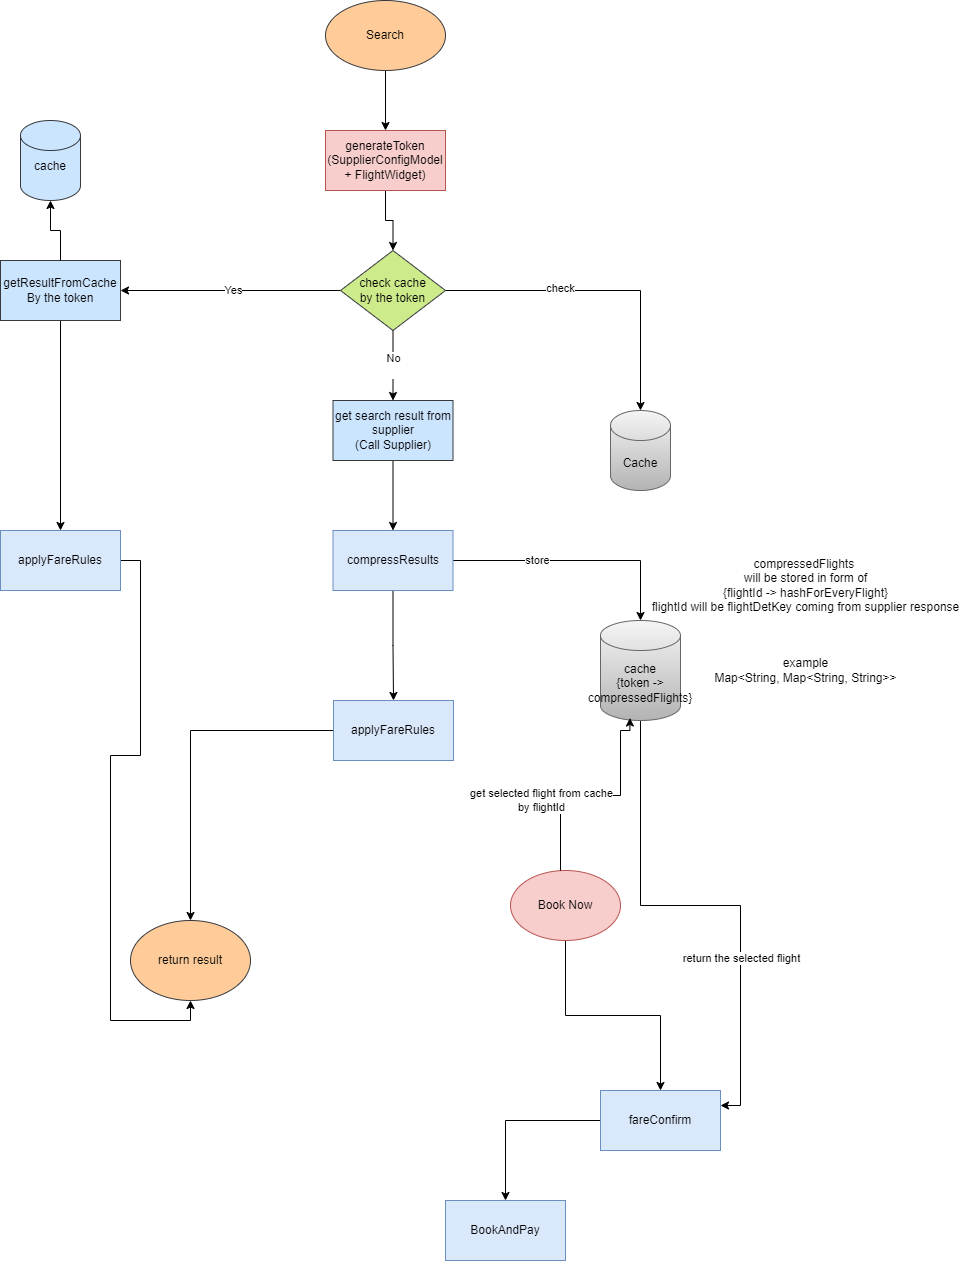

The diagram above was exported from draw.io. Its source (the exported page's mxGraphModel, read from the mxfile embedded in the PNG):
<mxGraphModel dx="1195" dy="703" grid="1" gridSize="10" guides="1" tooltips="1" connect="1" arrows="1" fold="1" page="1" pageScale="1" pageWidth="850" pageHeight="1100" math="0" shadow="0">
  <root>
    <mxCell id="0" />
    <mxCell id="1" parent="0" />
    <mxCell id="BimTnnthRUIB0sVZmxp6-2" style="edgeStyle=orthogonalEdgeStyle;rounded=0;orthogonalLoop=1;jettySize=auto;html=1;" edge="1" parent="1" source="YoPB2l0MkMYHeiPFgM3L-1" target="YoPB2l0MkMYHeiPFgM3L-4">
      <mxGeometry relative="1" as="geometry" />
    </mxCell>
    <mxCell id="YoPB2l0MkMYHeiPFgM3L-1" value="Search" style="ellipse;whiteSpace=wrap;html=1;fillColor=#ffcc99;strokeColor=#36393d;" parent="1" vertex="1">
      <mxGeometry x="395" y="20" width="120" height="70" as="geometry" />
    </mxCell>
    <mxCell id="BimTnnthRUIB0sVZmxp6-3" style="edgeStyle=orthogonalEdgeStyle;rounded=0;orthogonalLoop=1;jettySize=auto;html=1;" edge="1" parent="1" source="YoPB2l0MkMYHeiPFgM3L-4" target="YoPB2l0MkMYHeiPFgM3L-10">
      <mxGeometry relative="1" as="geometry" />
    </mxCell>
    <mxCell id="YoPB2l0MkMYHeiPFgM3L-4" value="generateToken&lt;br&gt;(SupplierConfigModel + FlightWidget)" style="rounded=0;whiteSpace=wrap;html=1;fillColor=#f8cecc;strokeColor=#b85450;" parent="1" vertex="1">
      <mxGeometry x="395" y="150" width="120" height="60" as="geometry" />
    </mxCell>
    <mxCell id="YoPB2l0MkMYHeiPFgM3L-12" style="edgeStyle=orthogonalEdgeStyle;rounded=0;orthogonalLoop=1;jettySize=auto;html=1;" parent="1" source="YoPB2l0MkMYHeiPFgM3L-10" target="YoPB2l0MkMYHeiPFgM3L-11" edge="1">
      <mxGeometry relative="1" as="geometry" />
    </mxCell>
    <mxCell id="YoPB2l0MkMYHeiPFgM3L-33" value="check" style="edgeLabel;html=1;align=center;verticalAlign=middle;resizable=0;points=[];" parent="YoPB2l0MkMYHeiPFgM3L-12" vertex="1" connectable="0">
      <mxGeometry x="0.0476" y="2" relative="1" as="geometry">
        <mxPoint x="-50" as="offset" />
      </mxGeometry>
    </mxCell>
    <mxCell id="YoPB2l0MkMYHeiPFgM3L-15" style="edgeStyle=orthogonalEdgeStyle;rounded=0;orthogonalLoop=1;jettySize=auto;html=1;entryX=1;entryY=0.5;entryDx=0;entryDy=0;" parent="1" source="YoPB2l0MkMYHeiPFgM3L-10" target="YoPB2l0MkMYHeiPFgM3L-13" edge="1">
      <mxGeometry relative="1" as="geometry" />
    </mxCell>
    <mxCell id="YoPB2l0MkMYHeiPFgM3L-16" value="Yes" style="edgeLabel;html=1;align=center;verticalAlign=middle;resizable=0;points=[];" parent="YoPB2l0MkMYHeiPFgM3L-15" vertex="1" connectable="0">
      <mxGeometry x="-0.0213" relative="1" as="geometry">
        <mxPoint as="offset" />
      </mxGeometry>
    </mxCell>
    <mxCell id="YoPB2l0MkMYHeiPFgM3L-19" style="edgeStyle=orthogonalEdgeStyle;rounded=0;orthogonalLoop=1;jettySize=auto;html=1;" parent="1" source="YoPB2l0MkMYHeiPFgM3L-10" target="YoPB2l0MkMYHeiPFgM3L-14" edge="1">
      <mxGeometry relative="1" as="geometry" />
    </mxCell>
    <mxCell id="YoPB2l0MkMYHeiPFgM3L-20" value="No&lt;div&gt;&lt;br&gt;&lt;/div&gt;" style="edgeLabel;html=1;align=center;verticalAlign=middle;resizable=0;points=[];" parent="YoPB2l0MkMYHeiPFgM3L-19" vertex="1" connectable="0">
      <mxGeometry x="-0.1556" relative="1" as="geometry">
        <mxPoint y="5" as="offset" />
      </mxGeometry>
    </mxCell>
    <mxCell id="YoPB2l0MkMYHeiPFgM3L-10" value="check cache&lt;br&gt;by the token" style="rhombus;whiteSpace=wrap;html=1;fillColor=#cdeb8b;strokeColor=#36393d;" parent="1" vertex="1">
      <mxGeometry x="410" y="270" width="105" height="80" as="geometry" />
    </mxCell>
    <mxCell id="YoPB2l0MkMYHeiPFgM3L-11" value="Cache" style="shape=cylinder3;whiteSpace=wrap;html=1;boundedLbl=1;backgroundOutline=1;size=15;fillColor=#f5f5f5;strokeColor=#666666;gradientColor=#b3b3b3;" parent="1" vertex="1">
      <mxGeometry x="680" y="430" width="60" height="80" as="geometry" />
    </mxCell>
    <mxCell id="BimTnnthRUIB0sVZmxp6-29" style="edgeStyle=orthogonalEdgeStyle;rounded=0;orthogonalLoop=1;jettySize=auto;html=1;" edge="1" parent="1" source="YoPB2l0MkMYHeiPFgM3L-13" target="BimTnnthRUIB0sVZmxp6-7">
      <mxGeometry relative="1" as="geometry" />
    </mxCell>
    <mxCell id="YoPB2l0MkMYHeiPFgM3L-13" value="getResultFromCache&lt;br&gt;By the token" style="rounded=0;whiteSpace=wrap;html=1;fillColor=#cce5ff;strokeColor=#36393d;" parent="1" vertex="1">
      <mxGeometry x="70" y="280" width="120" height="60" as="geometry" />
    </mxCell>
    <mxCell id="BimTnnthRUIB0sVZmxp6-15" style="edgeStyle=orthogonalEdgeStyle;rounded=0;orthogonalLoop=1;jettySize=auto;html=1;" edge="1" parent="1" source="YoPB2l0MkMYHeiPFgM3L-14" target="BimTnnthRUIB0sVZmxp6-14">
      <mxGeometry relative="1" as="geometry" />
    </mxCell>
    <mxCell id="YoPB2l0MkMYHeiPFgM3L-14" value="get search result from supplier&lt;br&gt;(Call Supplier)" style="rounded=0;whiteSpace=wrap;html=1;fillColor=#cce5ff;strokeColor=#36393d;" parent="1" vertex="1">
      <mxGeometry x="402.5" y="420" width="120" height="60" as="geometry" />
    </mxCell>
    <mxCell id="YoPB2l0MkMYHeiPFgM3L-17" value="cache&lt;div&gt;&lt;br&gt;&lt;/div&gt;" style="shape=cylinder3;whiteSpace=wrap;html=1;boundedLbl=1;backgroundOutline=1;size=15;fillColor=#cce5ff;strokeColor=#36393d;" parent="1" vertex="1">
      <mxGeometry x="90" y="140" width="60" height="80" as="geometry" />
    </mxCell>
    <mxCell id="BimTnnthRUIB0sVZmxp6-25" style="edgeStyle=orthogonalEdgeStyle;rounded=0;orthogonalLoop=1;jettySize=auto;html=1;entryX=1;entryY=0.25;entryDx=0;entryDy=0;" edge="1" parent="1" source="YoPB2l0MkMYHeiPFgM3L-22" target="XQOrJ4BDjvDeq3HazZZE-4">
      <mxGeometry relative="1" as="geometry" />
    </mxCell>
    <mxCell id="BimTnnthRUIB0sVZmxp6-26" value="return the selected flight" style="edgeLabel;html=1;align=center;verticalAlign=middle;resizable=0;points=[];" vertex="1" connectable="0" parent="BimTnnthRUIB0sVZmxp6-25">
      <mxGeometry x="0.3379" y="1" relative="1" as="geometry">
        <mxPoint as="offset" />
      </mxGeometry>
    </mxCell>
    <mxCell id="YoPB2l0MkMYHeiPFgM3L-22" value="cache&lt;br&gt;{token -&amp;gt; compressedFlights}" style="shape=cylinder3;whiteSpace=wrap;html=1;boundedLbl=1;backgroundOutline=1;size=15;fillColor=#f5f5f5;strokeColor=#666666;gradientColor=#b3b3b3;" parent="1" vertex="1">
      <mxGeometry x="670" y="640" width="80" height="100" as="geometry" />
    </mxCell>
    <mxCell id="YoPB2l0MkMYHeiPFgM3L-30" value="return result" style="ellipse;whiteSpace=wrap;html=1;fillColor=#ffcc99;strokeColor=#36393d;" parent="1" vertex="1">
      <mxGeometry x="200" y="940" width="120" height="80" as="geometry" />
    </mxCell>
    <mxCell id="XQOrJ4BDjvDeq3HazZZE-5" style="edgeStyle=orthogonalEdgeStyle;rounded=0;orthogonalLoop=1;jettySize=auto;html=1;entryX=0.5;entryY=0;entryDx=0;entryDy=0;" parent="1" source="XQOrJ4BDjvDeq3HazZZE-1" target="XQOrJ4BDjvDeq3HazZZE-4" edge="1">
      <mxGeometry relative="1" as="geometry" />
    </mxCell>
    <mxCell id="XQOrJ4BDjvDeq3HazZZE-1" value="Book Now" style="ellipse;whiteSpace=wrap;html=1;fillColor=#f8cecc;strokeColor=#b85450;" parent="1" vertex="1">
      <mxGeometry x="580" y="890" width="110" height="70" as="geometry" />
    </mxCell>
    <mxCell id="XQOrJ4BDjvDeq3HazZZE-2" style="edgeStyle=orthogonalEdgeStyle;rounded=0;orthogonalLoop=1;jettySize=auto;html=1;entryX=0.367;entryY=0.975;entryDx=0;entryDy=0;entryPerimeter=0;" parent="1" source="XQOrJ4BDjvDeq3HazZZE-1" target="YoPB2l0MkMYHeiPFgM3L-22" edge="1">
      <mxGeometry relative="1" as="geometry">
        <Array as="points">
          <mxPoint x="630" y="815" />
          <mxPoint x="690" y="815" />
          <mxPoint x="690" y="750" />
          <mxPoint x="699" y="750" />
        </Array>
      </mxGeometry>
    </mxCell>
    <mxCell id="XQOrJ4BDjvDeq3HazZZE-3" value="get selected flight from cache&lt;br&gt;by flightId" style="edgeLabel;html=1;align=center;verticalAlign=middle;resizable=0;points=[];" parent="XQOrJ4BDjvDeq3HazZZE-2" vertex="1" connectable="0">
      <mxGeometry x="0.1603" y="3" relative="1" as="geometry">
        <mxPoint x="-73" y="8" as="offset" />
      </mxGeometry>
    </mxCell>
    <mxCell id="XQOrJ4BDjvDeq3HazZZE-7" style="edgeStyle=orthogonalEdgeStyle;rounded=0;orthogonalLoop=1;jettySize=auto;html=1;entryX=0.5;entryY=0;entryDx=0;entryDy=0;" parent="1" source="XQOrJ4BDjvDeq3HazZZE-4" target="XQOrJ4BDjvDeq3HazZZE-6" edge="1">
      <mxGeometry relative="1" as="geometry" />
    </mxCell>
    <mxCell id="XQOrJ4BDjvDeq3HazZZE-4" value="fareConfirm" style="rounded=0;whiteSpace=wrap;html=1;fillColor=#dae8fc;strokeColor=#6c8ebf;" parent="1" vertex="1">
      <mxGeometry x="670" y="1110" width="120" height="60" as="geometry" />
    </mxCell>
    <mxCell id="XQOrJ4BDjvDeq3HazZZE-6" value="BookAndPay" style="rounded=0;whiteSpace=wrap;html=1;fillColor=#dae8fc;strokeColor=#6c8ebf;" parent="1" vertex="1">
      <mxGeometry x="515" y="1220" width="120" height="60" as="geometry" />
    </mxCell>
    <mxCell id="BimTnnthRUIB0sVZmxp6-13" style="edgeStyle=orthogonalEdgeStyle;rounded=0;orthogonalLoop=1;jettySize=auto;html=1;entryX=0.5;entryY=1;entryDx=0;entryDy=0;" edge="1" parent="1" source="BimTnnthRUIB0sVZmxp6-7" target="YoPB2l0MkMYHeiPFgM3L-30">
      <mxGeometry relative="1" as="geometry" />
    </mxCell>
    <mxCell id="BimTnnthRUIB0sVZmxp6-7" value="applyFareRules" style="rounded=0;whiteSpace=wrap;html=1;fillColor=#dae8fc;strokeColor=#6c8ebf;" vertex="1" parent="1">
      <mxGeometry x="70" y="550" width="120" height="60" as="geometry" />
    </mxCell>
    <mxCell id="BimTnnthRUIB0sVZmxp6-17" style="edgeStyle=orthogonalEdgeStyle;rounded=0;orthogonalLoop=1;jettySize=auto;html=1;" edge="1" parent="1" source="BimTnnthRUIB0sVZmxp6-14" target="YoPB2l0MkMYHeiPFgM3L-22">
      <mxGeometry relative="1" as="geometry" />
    </mxCell>
    <mxCell id="BimTnnthRUIB0sVZmxp6-18" value="store" style="edgeLabel;html=1;align=center;verticalAlign=middle;resizable=0;points=[];" vertex="1" connectable="0" parent="BimTnnthRUIB0sVZmxp6-17">
      <mxGeometry x="-0.3165" relative="1" as="geometry">
        <mxPoint as="offset" />
      </mxGeometry>
    </mxCell>
    <mxCell id="BimTnnthRUIB0sVZmxp6-20" style="edgeStyle=orthogonalEdgeStyle;rounded=0;orthogonalLoop=1;jettySize=auto;html=1;" edge="1" parent="1" source="BimTnnthRUIB0sVZmxp6-14" target="BimTnnthRUIB0sVZmxp6-19">
      <mxGeometry relative="1" as="geometry" />
    </mxCell>
    <mxCell id="BimTnnthRUIB0sVZmxp6-14" value="compressResults" style="rounded=0;whiteSpace=wrap;html=1;fillColor=#dae8fc;strokeColor=#6c8ebf;" vertex="1" parent="1">
      <mxGeometry x="402.5" y="550" width="120" height="60" as="geometry" />
    </mxCell>
    <mxCell id="BimTnnthRUIB0sVZmxp6-21" style="edgeStyle=orthogonalEdgeStyle;rounded=0;orthogonalLoop=1;jettySize=auto;html=1;" edge="1" parent="1" source="BimTnnthRUIB0sVZmxp6-19" target="YoPB2l0MkMYHeiPFgM3L-30">
      <mxGeometry relative="1" as="geometry" />
    </mxCell>
    <mxCell id="BimTnnthRUIB0sVZmxp6-19" value="applyFareRules" style="rounded=0;whiteSpace=wrap;html=1;fillColor=#dae8fc;strokeColor=#6c8ebf;" vertex="1" parent="1">
      <mxGeometry x="403" y="720" width="120" height="60" as="geometry" />
    </mxCell>
    <mxCell id="BimTnnthRUIB0sVZmxp6-22" value="compressedFlights&amp;nbsp;&lt;br&gt;will be stored in form of&lt;br&gt;{flightId -&amp;gt; hashForEveryFlight}&lt;br&gt;flightId will be flightDetKey coming from supplier response" style="text;html=1;align=center;verticalAlign=middle;resizable=0;points=[];autosize=1;strokeColor=none;fillColor=none;" vertex="1" parent="1">
      <mxGeometry x="710" y="570" width="330" height="70" as="geometry" />
    </mxCell>
    <mxCell id="BimTnnthRUIB0sVZmxp6-23" value="example&lt;br&gt;Map&amp;lt;String, Map&amp;lt;String, String&amp;gt;&amp;gt;" style="text;html=1;align=center;verticalAlign=middle;resizable=0;points=[];autosize=1;strokeColor=none;fillColor=none;" vertex="1" parent="1">
      <mxGeometry x="770" y="670" width="210" height="40" as="geometry" />
    </mxCell>
    <mxCell id="BimTnnthRUIB0sVZmxp6-28" style="edgeStyle=orthogonalEdgeStyle;rounded=0;orthogonalLoop=1;jettySize=auto;html=1;entryX=0.5;entryY=1;entryDx=0;entryDy=0;entryPerimeter=0;" edge="1" parent="1" source="YoPB2l0MkMYHeiPFgM3L-13" target="YoPB2l0MkMYHeiPFgM3L-17">
      <mxGeometry relative="1" as="geometry" />
    </mxCell>
  </root>
</mxGraphModel>